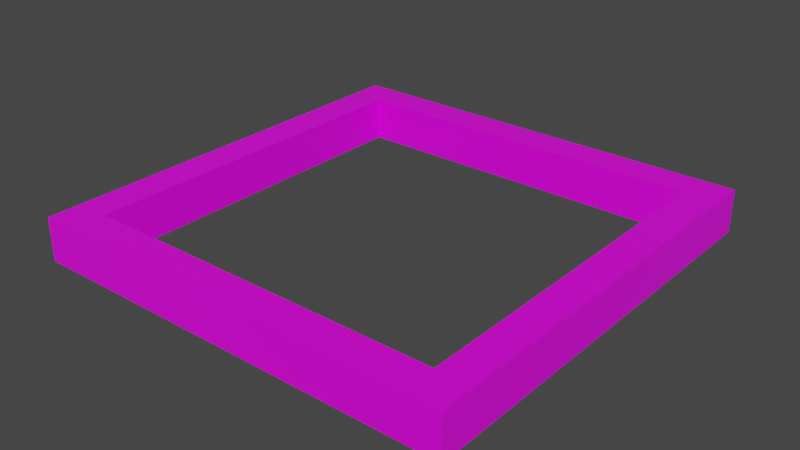 # Source: loop.blend  (saved by Blender 2.92.15; exported with 4.5.12 LTS)
import bpy
from mathutils import Matrix  # noqa: F401  (used for matrix-valued properties, if any)

bpy.ops.wm.read_factory_settings(use_empty=True)
scene = bpy.context.scene
scene.name = 'Scene'

# ---- collections
col_collection = bpy.data.collections.new('Collection'); scene.collection.children.link(col_collection)

# ---- images (referenced by path relative to the original .blend; pixels are not part of the script)
import os
ASSET_DIR = os.environ.get("B2B_ASSET_DIR", "")  # directory of the original .blend (textures are referenced by path, not embedded)
HERE = os.path.dirname(os.path.abspath(__file__))  # packed textures are extracted next to this script under _unpacked/

def load_image(name, relpath, width, height, colorspace="sRGB"):
    """Load a texture the original file referenced (path relative to the .blend, or extracted next to this script)."""
    p = next((c for c in (os.path.join(HERE, relpath), os.path.join(ASSET_DIR, relpath)) if relpath and os.path.exists(c)), "")
    if p:
        img = bpy.data.images.load(p, check_existing=True)
        img.name = name
    else:  # same state as the original file: an image datablock whose file is absent (Cycles renders it pink)
        img = bpy.data.images.new(name, width, height)
        img.source = "FILE"
        img.filepath = "//" + (relpath or name)
    img.colorspace_settings.name = colorspace
    return img
img_clean_metal_jpg = load_image('clean_metal.jpg', 'clean_metal.jpg', 1024, 1024, 'sRGB')

# ---- materials (node trees are filled in below, after node groups)
mat_material = bpy.data.materials.new('Material')
mat_material.alpha_threshold = 0.0
mat_material.use_transparent_shadow = False
mat_material.line_color = (0.0, 0.0, 0.0, 1.0)

# ---- material node trees
mat_material.use_nodes = True; mat_material.node_tree.nodes.clear()
_N = mat_material.node_tree.nodes; _L = mat_material.node_tree.links
n0 = _N.new('ShaderNodeOutputMaterial'); n0.name = 'Material Output'; n0.location = (300, 300)
n1 = _N.new('ShaderNodeBsdfPrincipled'); n1.name = 'Principled BSDF'; n1.location = (10, 300)
n1.distribution = 'GGX'
n1.subsurface_method = 'BURLEY'
n1.inputs[2].default_value = 0.4
n1.inputs[3].default_value = 1.45
n1.inputs[27].default_value = (0.0, 0.0, 0.0, 1.0)
n1.inputs[28].default_value = 1.0
n2 = _N.new('ShaderNodeTexImage'); n2.name = 'Image Texture'; n2.location = (-638, 269)
n2.image = img_clean_metal_jpg
_L.new(n1.outputs[0], n0.inputs[0])
_L.new(n2.outputs[0], n1.inputs[0])
n0.is_active_output = True

# ---- world
world_world = bpy.data.worlds.new('World'); scene.world = world_world
world_world.use_nodes = True; world_world.node_tree.nodes.clear()
_N = world_world.node_tree.nodes; _L = world_world.node_tree.links
n0 = _N.new('ShaderNodeOutputWorld'); n0.name = 'World Output'; n0.location = (300, 300)
n1 = _N.new('ShaderNodeBackground'); n1.name = 'Background'; n1.location = (10, 300)
n1.inputs[0].default_value = (0.05088, 0.05088, 0.05088, 1.0)
_L.new(n1.outputs[0], n0.inputs[0])
n0.is_active_output = True
world_world.color = (0.05088, 0.05088, 0.05088)
world_world.use_sun_shadow = False
world_world.sun_shadow_jitter_overblur = 0.0

# ---- meshes
me_cube = bpy.data.meshes.new('Cube')
me_cube.from_pydata([(1.0, 1.0, 1.0), (1.0, 1.0, -1.0), (1.0, -1.0, 1.0), (1.0, -1.0, -1.0), (-1.0, 1.0, 1.0), (-1.0, 1.0, -1.0), (-1.0, -1.0, 1.0), (-1.0, -1.0, -1.0), (0.8425, -0.8425, -1.0), (0.8425, -0.8425, 1.0), (-0.8425, -0.8425, -1.0), (-0.8425, -0.8425, 1.0), (-0.8425, 0.8425, -1.0), (-0.8425, 0.8425, 1.0), (0.8425, 0.8425, -1.0), (0.8425, 0.8425, 1.0)], [], [(3, 2, 6, 7), (7, 6, 4, 5), (1, 0, 2, 3), (5, 4, 0, 1), (8, 10, 11, 9), (11, 10, 12, 13), (14, 8, 9, 15), (13, 12, 14, 15), (2, 0, 4, 6, 11, 13, 15, 9), (11, 6, 2, 9), (12, 5, 1, 3, 8, 14), (8, 3, 7, 5, 12, 10)])
_uv = me_cube.uv_layers.new(name='UVMap')
_uv.uv.foreach_set('vector', [0.375, 0.75, 0.625, 0.75, 0.625, 1.0, 0.375, 1.0, 0.375, 0.0, 0.625, 0.0, 0.625, 0.25, 0.375, 0.25, 0.375, 0.5, 0.625, 0.5, 0.625, 0.75, 0.375, 0.75, 0.375, 0.25, 0.625, 0.25, 0.625, 0.5, 0.375, 0.5, 0.484, 0.75, 0.484, 1.0, 0.516, 1.0, 0.516, 0.75, 0.516, 0.0, 0.484, 0.0, 0.484, 0.25, 0.516, 0.25, 0.484, 0.5, 0.484, 0.75, 0.516, 0.75, 0.516, 0.5, 0.516, 0.25, 0.484, 0.25, 0.484, 0.5, 0.516, 0.5, 0.625, 0.75, 0.625, 0.5, 0.875, 0.5, 0.875, 0.75, 0.8553, 0.7303, 0.8553, 0.5197, 0.6447, 0.5197, 0.6447, 0.7303, 0.8553, 0.7303, 0.875, 0.75, 0.625, 0.75, 0.6447, 0.7303, 0.1447, 0.5197, 0.125, 0.5, 0.375, 0.5, 0.375, 0.75, 0.3553, 0.7303, 0.3553, 0.5197, 0.3553, 0.7303, 0.375, 0.75, 0.125, 0.75, 0.125, 0.5, 0.1447, 0.5197, 0.1447, 0.7303])
me_cube.materials.append(mat_material)
me_cube.use_remesh_preserve_volume = False
me_cube.use_remesh_preserve_attributes = False
me_cube.use_mirror_vertex_groups = False
me_cube.update()

# ---- objects
ob_cube = bpy.data.objects.new('Cube', me_cube)

# ---- transforms, parenting, visibility, modifiers, constraints
ob_cube.location = (0.0, 0.0, 0.0)
ob_cube.scale = (0.5, 0.5, 0.05)
ob_cube.lock_rotations_4d = False
ob_cube.empty_display_type = 'ARROWS'
ob_cube.lineart.crease_threshold = 0.0

# ---- collection membership
col_collection.objects.link(ob_cube)

# ---- scene / render settings (as saved in the file)
scene.frame_start = 1; scene.frame_end = 250; scene.frame_set(1)
scene.render.engine = 'BLENDER_EEVEE_NEXT'
scene.cycles.use_denoising = False
scene.cycles.samples = 128
scene.cycles.sampling_pattern = 'TABULATED_SOBOL'
scene.cycles.use_adaptive_sampling = False
scene.cycles.use_light_tree = False
scene.view_settings.view_transform = 'Filmic'
bpy.context.view_layer.update()

# ---- added for rendering (the .blend has no active camera and no usable light): camera, sun
cam_auto = bpy.data.cameras.new('AutoCamera')
cam_auto.lens = 50.0
cam_auto.sensor_width = 36.0
cam_auto.clip_end = 1000.0
ob_auto_camera = bpy.data.objects.new('AutoCamera', cam_auto)
scene.collection.objects.link(ob_auto_camera)
ob_auto_camera.location = (1.31173, -1.57408, 1.04939)
ob_auto_camera.rotation_euler = (1.09748, -7.21219e-08, 0.694738)
scene.camera = ob_auto_camera
light_auto_sun = bpy.data.lights.new('AutoSun', 'SUN')
light_auto_sun.energy = 3.0
light_auto_sun.angle = 0.0523599
ob_auto_sun = bpy.data.objects.new('AutoSun', light_auto_sun)
scene.collection.objects.link(ob_auto_sun)
ob_auto_sun.rotation_euler = (0.872665, 0.174533, 0.523599)
bpy.context.view_layer.update()
